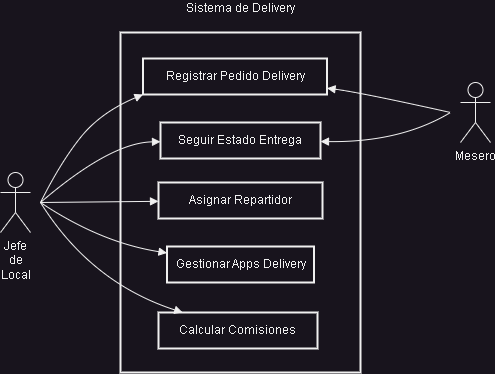

The diagram above was exported from draw.io. Its source (the exported page's mxGraphModel, read from the mxfile embedded in the PNG):
<mxGraphModel dx="1167" dy="743" grid="1" gridSize="10" guides="1" tooltips="1" connect="1" arrows="1" fold="1" page="1" pageScale="1" pageWidth="2000" pageHeight="1000" math="0" shadow="0">
  <root>
    <mxCell id="0" />
    <mxCell id="1" parent="0" />
    <mxCell id="kc0mvIjLrgl72R4qAIam-42" value="Sistema de Delivery&#10;" style="whiteSpace=wrap;strokeWidth=2;verticalAlign=bottom;labelPosition=center;verticalLabelPosition=top;align=center;" parent="1" vertex="1">
      <mxGeometry x="1220" y="100" width="240" height="340" as="geometry" />
    </mxCell>
    <mxCell id="kc0mvIjLrgl72R4qAIam-43" value="Calcular Comisiones" style="whiteSpace=wrap;strokeWidth=2;" parent="1" vertex="1">
      <mxGeometry x="1258" y="380" width="159" height="36" as="geometry" />
    </mxCell>
    <mxCell id="kc0mvIjLrgl72R4qAIam-44" value="Gestionar Apps Delivery" style="whiteSpace=wrap;strokeWidth=2;" parent="1" vertex="1">
      <mxGeometry x="1266.5" y="314" width="147" height="36" as="geometry" />
    </mxCell>
    <mxCell id="kc0mvIjLrgl72R4qAIam-45" value="Asignar Repartidor" style="whiteSpace=wrap;strokeWidth=2;" parent="1" vertex="1">
      <mxGeometry x="1258" y="250" width="164" height="36" as="geometry" />
    </mxCell>
    <mxCell id="kc0mvIjLrgl72R4qAIam-46" value="Seguir Estado Entrega" style="whiteSpace=wrap;strokeWidth=2;" parent="1" vertex="1">
      <mxGeometry x="1260" y="190" width="160" height="36" as="geometry" />
    </mxCell>
    <mxCell id="kc0mvIjLrgl72R4qAIam-47" value="Registrar Pedido Delivery" style="whiteSpace=wrap;strokeWidth=2;" parent="1" vertex="1">
      <mxGeometry x="1242.5" y="126" width="184" height="36" as="geometry" />
    </mxCell>
    <mxCell id="kc0mvIjLrgl72R4qAIam-50" value="" style="curved=1;startArrow=none;endArrow=block;rounded=0;" parent="1" target="kc0mvIjLrgl72R4qAIam-43" edge="1">
      <mxGeometry relative="1" as="geometry">
        <Array as="points">
          <mxPoint x="1190" y="350" />
        </Array>
        <mxPoint x="1140" y="270" as="sourcePoint" />
      </mxGeometry>
    </mxCell>
    <mxCell id="kc0mvIjLrgl72R4qAIam-51" value="" style="curved=1;startArrow=none;endArrow=block;rounded=0;" parent="1" target="kc0mvIjLrgl72R4qAIam-44" edge="1">
      <mxGeometry relative="1" as="geometry">
        <Array as="points">
          <mxPoint x="1200" y="310" />
        </Array>
        <mxPoint x="1140" y="270" as="sourcePoint" />
      </mxGeometry>
    </mxCell>
    <mxCell id="kc0mvIjLrgl72R4qAIam-52" value="" style="curved=1;startArrow=none;endArrow=block;rounded=0;" parent="1" target="kc0mvIjLrgl72R4qAIam-45" edge="1">
      <mxGeometry relative="1" as="geometry">
        <Array as="points" />
        <mxPoint x="1140" y="270" as="sourcePoint" />
      </mxGeometry>
    </mxCell>
    <mxCell id="kc0mvIjLrgl72R4qAIam-53" value="" style="curved=1;startArrow=none;endArrow=block;rounded=0;" parent="1" target="kc0mvIjLrgl72R4qAIam-46" edge="1">
      <mxGeometry relative="1" as="geometry">
        <Array as="points">
          <mxPoint x="1210" y="210" />
        </Array>
        <mxPoint x="1140" y="270" as="sourcePoint" />
      </mxGeometry>
    </mxCell>
    <mxCell id="kc0mvIjLrgl72R4qAIam-54" value="" style="curved=1;startArrow=none;endArrow=block;rounded=0;entryX=0;entryY=1;entryDx=0;entryDy=0;" parent="1" target="kc0mvIjLrgl72R4qAIam-47" edge="1">
      <mxGeometry relative="1" as="geometry">
        <Array as="points">
          <mxPoint x="1160" y="230" />
          <mxPoint x="1200" y="180" />
        </Array>
        <mxPoint x="1140" y="270" as="sourcePoint" />
      </mxGeometry>
    </mxCell>
    <mxCell id="kc0mvIjLrgl72R4qAIam-55" value="" style="curved=1;startArrow=none;endArrow=block;rounded=0;" parent="1" target="kc0mvIjLrgl72R4qAIam-46" edge="1">
      <mxGeometry relative="1" as="geometry">
        <Array as="points">
          <mxPoint x="1500" y="210" />
        </Array>
        <mxPoint x="1550" y="180" as="sourcePoint" />
      </mxGeometry>
    </mxCell>
    <mxCell id="kc0mvIjLrgl72R4qAIam-56" value="" style="curved=1;startArrow=none;endArrow=block;rounded=0;" parent="1" target="kc0mvIjLrgl72R4qAIam-47" edge="1">
      <mxGeometry relative="1" as="geometry">
        <Array as="points">
          <mxPoint x="1460" y="160" />
        </Array>
        <mxPoint x="1550" y="180" as="sourcePoint" />
      </mxGeometry>
    </mxCell>
    <mxCell id="kc0mvIjLrgl72R4qAIam-57" value="&lt;span style=&quot;text-wrap: wrap;&quot;&gt;Jefe de Local&lt;/span&gt;" style="shape=umlActor;verticalLabelPosition=bottom;verticalAlign=top;html=1;" parent="1" vertex="1">
      <mxGeometry x="1100" y="240" width="30" height="60" as="geometry" />
    </mxCell>
    <mxCell id="kc0mvIjLrgl72R4qAIam-58" value="&lt;span style=&quot;text-wrap: wrap;&quot;&gt;Mesero&lt;/span&gt;" style="shape=umlActor;verticalLabelPosition=bottom;verticalAlign=top;html=1;" parent="1" vertex="1">
      <mxGeometry x="1560" y="150" width="30" height="60" as="geometry" />
    </mxCell>
  </root>
</mxGraphModel>